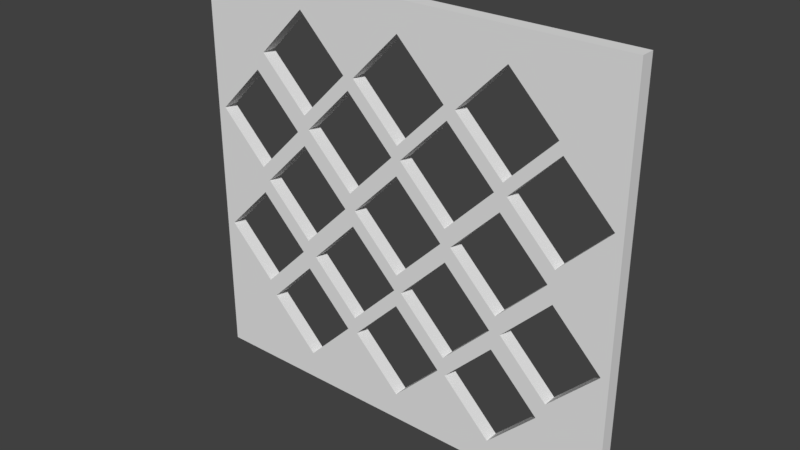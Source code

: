 # Source: Wine_Grid_24x22.blend  (saved by Blender 2.78.0; exported with 4.5.12 LTS)
import bpy
from mathutils import Matrix  # noqa: F401  (used for matrix-valued properties, if any)

bpy.ops.wm.read_factory_settings(use_empty=True)
scene = bpy.context.scene
scene.name = 'Scene'

# ---- collections
col_collection_1 = bpy.data.collections.new('Collection 1'); scene.collection.children.link(col_collection_1)

# ---- world
world_world = bpy.data.worlds.new('World'); scene.world = world_world
world_world.color = (0.05088, 0.05088, 0.05088)
world_world.use_sun_shadow = False
world_world.sun_shadow_jitter_overblur = 0.0
world_world.cycles.sampling_method = 'MANUAL'

# ---- meshes
me_cube = bpy.data.meshes.new('Cube')
me_cube.from_pydata([(0.0, 0.0, 0.0), (0.0, -0.01905, 0.0), (0.0, -2.418e-08, 0.5652), (0.0, -0.01905, 0.5652), (0.6096, 0.0, 0.0), (0.6096, -0.01905, 0.0), (0.6096, -2.418e-08, 0.5652), (0.6096, -0.01905, 0.5652), (0.2238, -0.01905, 0.2819), (0.2238, -5.18e-09, 0.2819), (0.3848, -0.01905, 0.1024), (0.3848, 2.59e-09, 0.1024), (0.1564, -0.01905, 0.0383), (0.1564, 5.18e-09, 0.0383), (0.08913, -0.01905, 0.2819), (0.08913, -5.18e-09, 0.2819), (0.1565, -0.01905, 0.2146), (0.1565, -2.59e-09, 0.2146), (0.4522, -0.01905, 0.1697), (0.4522, 0.0, 0.1697), (0.4522, -0.01905, 0.03502), (0.4522, 6.044e-09, 0.03502), (0.08905, -0.01905, 0.1057), (0.08905, 2.59e-09, 0.1057), (0.5195, -0.01905, 0.1024), (0.5195, 2.59e-09, 0.1024), (0.1564, -0.01905, 0.173), (0.1564, 0.0, 0.173), (0.4472, -0.01905, 0.3733), (0.4472, -9.498e-09, 0.3733), (0.1565, -0.01905, 0.3493), (0.1565, -7.771e-09, 0.3493), (0.3799, -0.01905, 0.4406), (0.3799, -1.209e-08, 0.4406), (0.3799, -0.01905, 0.3059), (0.3799, -6.044e-09, 0.3059), (0.236, -0.01905, 0.1269), (0.236, 1.727e-09, 0.1269), (0.07869, -0.01905, 0.2981), (0.07869, -6.044e-09, 0.2981), (0.3034, -0.01905, 0.1943), (0.3034, -1.727e-09, 0.1943), (0.01134, -0.01905, 0.3655), (0.01134, -8.634e-09, 0.3655), (0.3743, -0.01905, 0.2842), (0.3743, -5.18e-09, 0.2842), (0.3069, -0.01905, 0.2169), (0.3069, -2.59e-09, 0.2169), (0.07928, -0.01905, 0.2616), (0.07928, -4.317e-09, 0.2616), (0.1466, -0.01905, 0.1943), (0.1466, -1.727e-09, 0.1943), (0.146, -0.01905, 0.3655), (0.146, -8.634e-09, 0.3655), (0.2995, -0.01905, 0.3734), (0.2995, -9.498e-09, 0.3734), (0.07869, -0.01905, 0.4328), (0.07869, -1.209e-08, 0.4328), (0.5988, -0.01905, 0.3733), (0.5988, -9.498e-09, 0.3733), (0.5314, -0.01905, 0.3059), (0.5314, -6.044e-09, 0.3059), (0.5313, -0.01905, 0.2618), (0.5313, -4.317e-09, 0.2618), (0.4639, -0.01905, 0.1944), (0.4639, -1.727e-09, 0.1944), (0.5313, -0.01905, 0.1271), (0.5313, 1.727e-09, 0.1271), (0.1648, -0.01905, 0.3734), (0.1648, -9.498e-09, 0.3734), (0.2322, -0.01905, 0.4408), (0.2322, -1.209e-08, 0.4408), (0.2322, -0.01905, 0.3061), (0.2322, -6.044e-09, 0.3061), (0.4641, -0.01905, 0.3733), (0.4641, -9.498e-09, 0.3733), (0.5314, -0.01905, 0.4406), (0.5314, -1.209e-08, 0.4406), (0.236, -0.01905, 0.2616), (0.236, -4.317e-09, 0.2616), (0.1687, -0.01905, 0.1943), (0.1687, -1.727e-09, 0.1943), (0.07928, -0.01905, 0.1269), (0.07928, 1.727e-09, 0.1269), (0.5986, -0.01905, 0.1944), (0.5986, -1.727e-09, 0.1944), (0.01193, -0.01905, 0.1943), (0.01193, -1.727e-09, 0.1943), (0.4581, -0.01905, 0.5232), (0.4581, -1.554e-08, 0.5232), (0.5255, -0.01905, 0.4558), (0.5255, -1.295e-08, 0.4558), (0.1583, -0.01905, 0.3906), (0.1583, -9.498e-09, 0.3906), (0.2257, -0.01905, 0.458), (0.2257, -1.295e-08, 0.458), (0.4581, -0.01905, 0.3885), (0.4581, -9.498e-09, 0.3885), (0.1583, -0.01905, 0.5253), (0.1583, -1.554e-08, 0.5253), (0.3141, -0.01905, 0.1944), (0.3141, -1.727e-09, 0.1944), (0.3814, -0.01905, 0.1271), (0.3814, 1.727e-09, 0.1271), (0.3908, -0.01905, 0.4558), (0.3908, -1.295e-08, 0.4558), (0.3814, -0.01905, 0.2618), (0.3814, -4.317e-09, 0.2618), (0.2238, -0.01905, 0.1057), (0.2238, 2.59e-09, 0.1057), (0.3062, -0.01905, 0.03776), (0.3062, 5.18e-09, 0.03776), (0.09098, -0.01905, 0.458), (0.09098, -1.295e-08, 0.458), (0.5233, -0.01905, 0.2842), (0.5233, -5.18e-09, 0.2842), (0.4559, -0.01905, 0.2169), (0.4559, -2.59e-09, 0.2169), (0.2406, -0.01905, 0.458), (0.2406, -1.295e-08, 0.458), (0.3079, -0.01905, 0.5254), (0.3079, -1.554e-08, 0.5254), (0.4559, -0.01905, 0.3516), (0.4559, -7.771e-09, 0.3516), (0.3125, -0.01905, 0.3733), (0.3125, -9.498e-09, 0.3733), (0.2395, -0.01905, 0.2842), (0.2395, -5.18e-09, 0.2842), (0.3069, -0.01905, 0.3516), (0.3069, -7.771e-09, 0.3516), (0.3079, -0.01905, 0.3907), (0.3079, -9.498e-09, 0.3907), (0.4488, -0.01905, 0.1944), (0.4488, -1.727e-09, 0.1944), (0.3736, -0.01905, 0.1051), (0.3736, 2.59e-09, 0.1051), (0.2389, -0.01905, 0.1051), (0.2389, 2.59e-09, 0.1051), (0.3062, -0.01905, 0.1725), (0.3062, 0.0, 0.1725), (0.3886, -0.01905, 0.2842), (0.3886, -5.18e-09, 0.2842), (0.3753, -0.01905, 0.458), (0.3753, -1.295e-08, 0.458)], [], [(0, 1, 3, 2), (2, 3, 7, 6), (6, 7, 5, 4), (4, 5, 1, 0), (2, 6, 59, 91, 89, 105, 143, 121, 119, 95, 99, 113), (7, 58, 60, 114, 116, 140, 44, 46, 126, 8, 16, 14, 48, 50, 80, 78, 40, 100, 106, 132, 64, 62, 84, 5), (95, 94, 98, 99), (109, 108, 26, 27), (71, 70, 68, 69), (41, 40, 78, 79), (45, 44, 128, 129), (49, 48, 86, 87), (39, 38, 52, 53), (67, 66, 84, 85), (5, 84, 66, 64, 132, 102, 100, 40, 36, 80, 50, 82, 86, 22, 26, 108, 136, 138, 134, 10, 18, 24), (24, 20, 10, 134, 110, 136, 108, 12, 22, 86, 1, 5), (1, 86, 48, 14, 30, 8, 126, 128, 44, 140, 122, 114, 60, 74, 28, 34, 124, 54, 72, 68, 52, 38, 42, 3), (3, 42, 112, 98, 94, 118, 120, 142, 104, 88, 90, 7), (7, 90, 96, 104, 142, 130, 118, 94, 92, 112, 42, 56, 52, 68, 70, 54, 124, 32, 28, 74, 76, 58), (83, 82, 50, 51), (13, 12, 108, 109), (89, 88, 104, 105), (135, 134, 138, 139), (65, 64, 66, 67), (47, 46, 44, 45), (119, 118, 130, 131), (107, 106, 100, 101), (117, 116, 114, 115), (59, 58, 76, 77), (35, 34, 28, 29), (111, 110, 134, 135), (23, 22, 12, 13), (101, 100, 102, 103), (17, 16, 8, 9), (137, 136, 110, 111), (99, 98, 112, 113), (97, 96, 90, 91), (121, 120, 118, 119), (103, 102, 132, 133), (77, 76, 74, 75), (91, 90, 88, 89), (33, 32, 124, 125), (123, 122, 140, 141), (19, 18, 10, 11), (127, 126, 46, 47), (125, 124, 34, 35), (69, 68, 72, 73), (57, 56, 42, 43), (63, 62, 64, 65), (115, 114, 122, 123), (25, 24, 18, 19), (139, 138, 136, 137), (27, 26, 22, 23), (61, 60, 58, 59), (87, 86, 82, 83), (93, 92, 94, 95), (15, 14, 16, 17), (43, 42, 38, 39), (129, 128, 126, 127), (31, 30, 14, 15), (51, 50, 48, 49), (53, 52, 56, 57), (11, 10, 20, 21), (143, 142, 120, 121), (79, 78, 80, 81), (37, 36, 40, 41), (85, 84, 62, 63), (55, 54, 70, 71), (75, 74, 60, 61), (9, 8, 30, 31), (73, 72, 54, 55), (93, 95, 119, 131, 143, 105, 97, 91, 59, 77, 75, 29, 33, 125, 55, 71, 69, 53, 57, 43, 2, 113), (2, 43, 39, 53, 69, 73, 55, 125, 35, 29, 75, 61, 115, 123, 141, 45, 129, 127, 9, 31, 15, 49, 87, 0), (0, 87, 83, 51, 81, 37, 41, 101, 103, 133, 65, 67, 85, 25, 19, 11, 135, 139, 137, 109, 27, 23), (23, 13, 109, 137, 111, 135, 11, 21, 25, 85, 4, 0), (4, 85, 63, 65, 133, 107, 101, 41, 79, 81, 51, 49, 15, 17, 9, 127, 47, 45, 141, 117, 115, 61, 59, 6), (21, 20, 24, 25), (133, 132, 106, 107), (81, 80, 36, 37), (141, 140, 116, 117), (131, 130, 142, 143), (113, 112, 92, 93), (29, 28, 32, 33), (105, 104, 96, 97)])
me_cube.materials.append(None)
me_cube.use_remesh_preserve_volume = False
me_cube.use_remesh_preserve_attributes = False
me_cube.use_mirror_vertex_groups = False
me_cube.update()

# ---- objects
ob_wine_grid_24x22 = bpy.data.objects.new('Wine Grid 24x22', me_cube)

# ---- transforms, parenting, visibility, modifiers, constraints
ob_wine_grid_24x22.location = (0.0, 0.0, 0.0)
ob_wine_grid_24x22.lineart.crease_threshold = 0.0

# ---- collection membership
col_collection_1.objects.link(ob_wine_grid_24x22)

# ---- scene / render settings (as saved in the file)
scene.frame_start = 1; scene.frame_end = 250; scene.frame_set(1)
scene.render.engine = 'CYCLES'
scene.render.resolution_percentage = 50
scene.render.dither_intensity = 0.0
scene.cycles.use_denoising = False
scene.cycles.samples = 128
scene.cycles.sampling_pattern = 'TABULATED_SOBOL'
scene.cycles.light_sampling_threshold = 0.0
scene.cycles.use_adaptive_sampling = False
scene.cycles.use_light_tree = False
scene.cycles.caustics_reflective = False
scene.cycles.caustics_refractive = False
scene.cycles.blur_glossy = 0.0
scene.cycles.max_bounces = 6
scene.cycles.sample_clamp_direct = 1.0
scene.cycles.sample_clamp_indirect = 1.0
scene.view_settings.view_transform = 'Standard'
bpy.context.view_layer.update()

# ---- added for rendering (the .blend has no active camera and no usable light): camera, sun
cam_auto = bpy.data.cameras.new('AutoCamera')
cam_auto.lens = 50.0
cam_auto.sensor_width = 36.0
cam_auto.clip_end = 1000.0
ob_auto_camera = bpy.data.objects.new('AutoCamera', cam_auto)
scene.collection.objects.link(ob_auto_camera)
ob_auto_camera.location = (1.07411, -0.932699, 0.898024)
ob_auto_camera.rotation_euler = (1.09748, -7.21219e-08, 0.694738)
scene.camera = ob_auto_camera
light_auto_sun = bpy.data.lights.new('AutoSun', 'SUN')
light_auto_sun.energy = 3.0
light_auto_sun.angle = 0.0523599
ob_auto_sun = bpy.data.objects.new('AutoSun', light_auto_sun)
scene.collection.objects.link(ob_auto_sun)
ob_auto_sun.rotation_euler = (0.872665, 0.174533, 0.523599)
bpy.context.view_layer.update()
